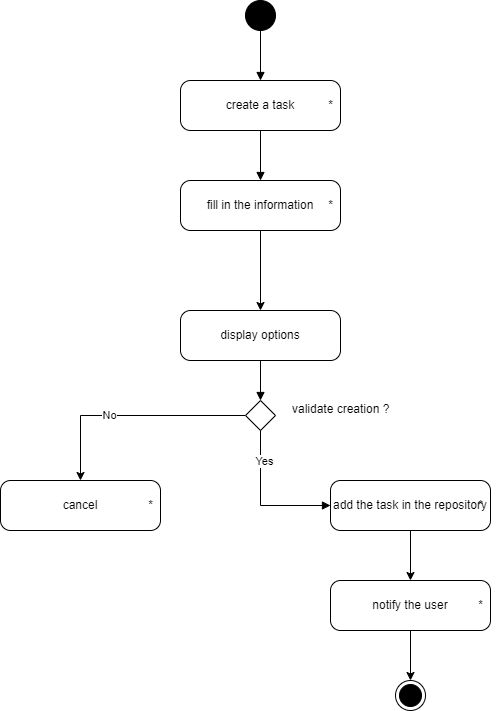

The diagram above was exported from draw.io. Its source (the exported page's mxGraphModel, read from the mxfile embedded in the PNG):
<mxGraphModel dx="1338" dy="820" grid="1" gridSize="10" guides="1" tooltips="1" connect="1" arrows="1" fold="1" page="1" pageScale="1" pageWidth="850" pageHeight="1100" background="none" math="0" shadow="0">
  <root>
    <mxCell id="0" />
    <mxCell id="1" parent="0" />
    <mxCell id="HPWhJ2CNh0VDsfjqtDM2-3" value="" style="ellipse;fillColor=strokeColor;html=1;" parent="1" vertex="1">
      <mxGeometry x="305" y="40" width="30" height="30" as="geometry" />
    </mxCell>
    <mxCell id="HPWhJ2CNh0VDsfjqtDM2-4" value="" style="html=1;verticalAlign=bottom;labelBackgroundColor=none;endArrow=block;endFill=1;rounded=0;exitX=0.5;exitY=1;exitDx=0;exitDy=0;entryX=0.5;entryY=0;entryDx=0;entryDy=0;" parent="1" source="HPWhJ2CNh0VDsfjqtDM2-3" target="HPWhJ2CNh0VDsfjqtDM2-5" edge="1">
      <mxGeometry width="160" relative="1" as="geometry">
        <mxPoint x="290" y="420" as="sourcePoint" />
        <mxPoint x="315" y="120" as="targetPoint" />
      </mxGeometry>
    </mxCell>
    <mxCell id="HPWhJ2CNh0VDsfjqtDM2-5" value="create a task" style="html=1;dashed=0;rounded=1;absoluteArcSize=1;arcSize=20;verticalAlign=middle;align=center;whiteSpace=wrap;" parent="1" vertex="1">
      <mxGeometry x="240" y="120" width="160" height="50" as="geometry" />
    </mxCell>
    <mxCell id="HPWhJ2CNh0VDsfjqtDM2-6" value="*" style="text;resizeWidth=0;resizeHeight=0;points=[];part=1;verticalAlign=middle;align=center;html=1;" parent="HPWhJ2CNh0VDsfjqtDM2-5" vertex="1">
      <mxGeometry x="1" y="0.5" width="20" height="20" relative="1" as="geometry">
        <mxPoint x="-20" y="-10" as="offset" />
      </mxGeometry>
    </mxCell>
    <mxCell id="HPWhJ2CNh0VDsfjqtDM2-10" value="" style="html=1;verticalAlign=bottom;labelBackgroundColor=none;endArrow=block;endFill=1;rounded=0;exitX=0.5;exitY=1;exitDx=0;exitDy=0;entryX=0.5;entryY=0;entryDx=0;entryDy=0;" parent="1" source="HPWhJ2CNh0VDsfjqtDM2-5" target="Jq5KpaDC2PTblpr1mt9l-1" edge="1">
      <mxGeometry width="160" relative="1" as="geometry">
        <mxPoint x="320" y="280" as="sourcePoint" />
        <mxPoint x="210" y="520" as="targetPoint" />
      </mxGeometry>
    </mxCell>
    <mxCell id="HPWhJ2CNh0VDsfjqtDM2-11" value="display options" style="html=1;dashed=0;rounded=1;absoluteArcSize=1;arcSize=20;verticalAlign=middle;align=center;whiteSpace=wrap;" parent="1" vertex="1">
      <mxGeometry x="240" y="350" width="160" height="50" as="geometry" />
    </mxCell>
    <mxCell id="HPWhJ2CNh0VDsfjqtDM2-20" style="edgeStyle=orthogonalEdgeStyle;rounded=0;orthogonalLoop=1;jettySize=auto;html=1;exitX=0;exitY=0.5;exitDx=0;exitDy=0;" parent="1" source="HPWhJ2CNh0VDsfjqtDM2-13" target="HPWhJ2CNh0VDsfjqtDM2-16" edge="1">
      <mxGeometry relative="1" as="geometry" />
    </mxCell>
    <mxCell id="HPWhJ2CNh0VDsfjqtDM2-21" value="No" style="edgeLabel;html=1;align=center;verticalAlign=middle;resizable=0;points=[];" parent="HPWhJ2CNh0VDsfjqtDM2-20" vertex="1" connectable="0">
      <mxGeometry x="0.1913" y="-1" relative="1" as="geometry">
        <mxPoint as="offset" />
      </mxGeometry>
    </mxCell>
    <mxCell id="HPWhJ2CNh0VDsfjqtDM2-13" value="" style="rhombus;" parent="1" vertex="1">
      <mxGeometry x="305" y="440" width="30" height="30" as="geometry" />
    </mxCell>
    <mxCell id="HPWhJ2CNh0VDsfjqtDM2-14" value="" style="html=1;verticalAlign=bottom;labelBackgroundColor=none;endArrow=block;endFill=1;rounded=0;exitX=0.5;exitY=1;exitDx=0;exitDy=0;entryX=0;entryY=0.5;entryDx=0;entryDy=0;edgeStyle=orthogonalEdgeStyle;" parent="1" source="HPWhJ2CNh0VDsfjqtDM2-13" target="HPWhJ2CNh0VDsfjqtDM2-18" edge="1">
      <mxGeometry width="160" relative="1" as="geometry">
        <mxPoint x="330" y="270" as="sourcePoint" />
        <mxPoint x="320" y="530" as="targetPoint" />
      </mxGeometry>
    </mxCell>
    <mxCell id="HPWhJ2CNh0VDsfjqtDM2-22" value="Yes" style="edgeLabel;html=1;align=center;verticalAlign=middle;resizable=0;points=[];" parent="HPWhJ2CNh0VDsfjqtDM2-14" vertex="1" connectable="0">
      <mxGeometry x="-0.5862" y="3" relative="1" as="geometry">
        <mxPoint as="offset" />
      </mxGeometry>
    </mxCell>
    <mxCell id="HPWhJ2CNh0VDsfjqtDM2-15" value="" style="html=1;verticalAlign=bottom;labelBackgroundColor=none;endArrow=block;endFill=1;rounded=0;entryX=0.5;entryY=0;entryDx=0;entryDy=0;exitX=0.5;exitY=1;exitDx=0;exitDy=0;" parent="1" source="HPWhJ2CNh0VDsfjqtDM2-11" target="HPWhJ2CNh0VDsfjqtDM2-13" edge="1">
      <mxGeometry width="160" relative="1" as="geometry">
        <mxPoint x="400" y="290" as="sourcePoint" />
        <mxPoint x="340" y="360" as="targetPoint" />
      </mxGeometry>
    </mxCell>
    <mxCell id="HPWhJ2CNh0VDsfjqtDM2-16" value="cancel" style="html=1;dashed=0;rounded=1;absoluteArcSize=1;arcSize=20;verticalAlign=middle;align=center;whiteSpace=wrap;" parent="1" vertex="1">
      <mxGeometry x="60" y="520" width="160" height="50" as="geometry" />
    </mxCell>
    <mxCell id="HPWhJ2CNh0VDsfjqtDM2-17" value="*" style="text;resizeWidth=0;resizeHeight=0;points=[];part=1;verticalAlign=middle;align=center;html=1;" parent="HPWhJ2CNh0VDsfjqtDM2-16" vertex="1">
      <mxGeometry x="1" y="0.5" width="20" height="20" relative="1" as="geometry">
        <mxPoint x="-20" y="-10" as="offset" />
      </mxGeometry>
    </mxCell>
    <mxCell id="HPWhJ2CNh0VDsfjqtDM2-25" style="edgeStyle=orthogonalEdgeStyle;rounded=0;orthogonalLoop=1;jettySize=auto;html=1;exitX=0.5;exitY=1;exitDx=0;exitDy=0;entryX=0.5;entryY=0;entryDx=0;entryDy=0;" parent="1" source="HPWhJ2CNh0VDsfjqtDM2-18" target="HPWhJ2CNh0VDsfjqtDM2-23" edge="1">
      <mxGeometry relative="1" as="geometry" />
    </mxCell>
    <mxCell id="HPWhJ2CNh0VDsfjqtDM2-18" value="add the task in the repository" style="html=1;dashed=0;rounded=1;absoluteArcSize=1;arcSize=20;verticalAlign=middle;align=center;whiteSpace=wrap;" parent="1" vertex="1">
      <mxGeometry x="390" y="520" width="160" height="50" as="geometry" />
    </mxCell>
    <mxCell id="HPWhJ2CNh0VDsfjqtDM2-19" value="*" style="text;resizeWidth=0;resizeHeight=0;points=[];part=1;verticalAlign=middle;align=center;html=1;" parent="HPWhJ2CNh0VDsfjqtDM2-18" vertex="1">
      <mxGeometry x="1" y="0.5" width="20" height="20" relative="1" as="geometry">
        <mxPoint x="-20" y="-10" as="offset" />
      </mxGeometry>
    </mxCell>
    <mxCell id="HPWhJ2CNh0VDsfjqtDM2-27" style="edgeStyle=orthogonalEdgeStyle;rounded=0;orthogonalLoop=1;jettySize=auto;html=1;exitX=0.5;exitY=1;exitDx=0;exitDy=0;entryX=0.5;entryY=0;entryDx=0;entryDy=0;" parent="1" source="HPWhJ2CNh0VDsfjqtDM2-23" target="HPWhJ2CNh0VDsfjqtDM2-26" edge="1">
      <mxGeometry relative="1" as="geometry" />
    </mxCell>
    <mxCell id="HPWhJ2CNh0VDsfjqtDM2-23" value="notify the user" style="html=1;dashed=0;rounded=1;absoluteArcSize=1;arcSize=20;verticalAlign=middle;align=center;whiteSpace=wrap;" parent="1" vertex="1">
      <mxGeometry x="390" y="620" width="160" height="50" as="geometry" />
    </mxCell>
    <mxCell id="HPWhJ2CNh0VDsfjqtDM2-24" value="*" style="text;resizeWidth=0;resizeHeight=0;points=[];part=1;verticalAlign=middle;align=center;html=1;" parent="HPWhJ2CNh0VDsfjqtDM2-23" vertex="1">
      <mxGeometry x="1" y="0.5" width="20" height="20" relative="1" as="geometry">
        <mxPoint x="-20" y="-10" as="offset" />
      </mxGeometry>
    </mxCell>
    <mxCell id="HPWhJ2CNh0VDsfjqtDM2-26" value="" style="ellipse;html=1;shape=endState;fillColor=strokeColor;" parent="1" vertex="1">
      <mxGeometry x="455" y="720" width="30" height="30" as="geometry" />
    </mxCell>
    <mxCell id="Jq5KpaDC2PTblpr1mt9l-3" style="edgeStyle=orthogonalEdgeStyle;rounded=0;orthogonalLoop=1;jettySize=auto;html=1;entryX=0.5;entryY=0;entryDx=0;entryDy=0;" parent="1" source="Jq5KpaDC2PTblpr1mt9l-1" target="HPWhJ2CNh0VDsfjqtDM2-11" edge="1">
      <mxGeometry relative="1" as="geometry" />
    </mxCell>
    <mxCell id="Jq5KpaDC2PTblpr1mt9l-1" value="fill in the information" style="html=1;dashed=0;rounded=1;absoluteArcSize=1;arcSize=20;verticalAlign=middle;align=center;whiteSpace=wrap;" parent="1" vertex="1">
      <mxGeometry x="240" y="220" width="160" height="50" as="geometry" />
    </mxCell>
    <mxCell id="Jq5KpaDC2PTblpr1mt9l-2" value="*" style="text;resizeWidth=0;resizeHeight=0;points=[];part=1;verticalAlign=middle;align=center;html=1;" parent="Jq5KpaDC2PTblpr1mt9l-1" vertex="1">
      <mxGeometry x="1" y="0.5" width="20" height="20" relative="1" as="geometry">
        <mxPoint x="-20" y="-10" as="offset" />
      </mxGeometry>
    </mxCell>
    <mxCell id="D1TeBV5ef_I8c8ub25cy-1" value="&lt;div style=&quot;text-align: center;&quot;&gt;&lt;span style=&quot;background-color: transparent; color: light-dark(rgb(0, 0, 0), rgb(255, 255, 255));&quot;&gt;validate creation ?&lt;/span&gt;&lt;/div&gt;" style="text;whiteSpace=wrap;html=1;" parent="1" vertex="1">
      <mxGeometry x="350" y="435" width="210" height="40" as="geometry" />
    </mxCell>
  </root>
</mxGraphModel>